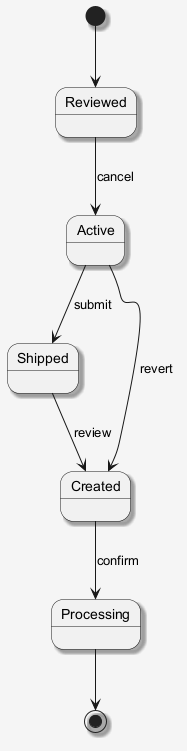

The diagram above was rendered by PlantUML. Its source (embedded in the PNG):
@startuml
skinparam shadowing false
skinparam backgroundColor #F5F5F5
skinparam shadowing true
[*] --> Reviewed
Reviewed --> Active : cancel
Active --> Shipped : submit
Shipped --> Created : review
Created --> Processing : confirm
Active --> Created : revert
Processing --> [*]
@enduml